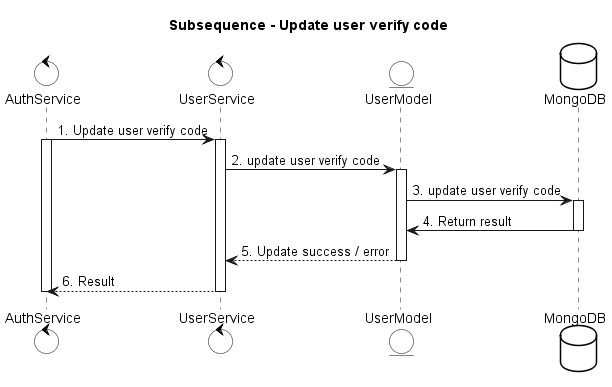

The diagram above was rendered by PlantUML. Its source (embedded in the PNG):
@startuml
skinparam {
    ActorBackgroundColor #FFFFFF
    BoundaryBackgroundColor #FFFFFF
    ControlBackgroundColor #FFFFFF
    EntityBackgroundColor #FFFFFF
    DatabaseBackgroundColor #FFFFFF

    ActorBorderColor black
    BoundaryBorderColor black
    ControlBorderColor black
    EntityBorderColor black
    DatabaseBorderColor black
}

title Subsequence - Update user verify code

control AuthService
control UserService
entity UserModel
database MongoDB

AuthService -> UserService: 1. Update user verify code
activate AuthService
activate UserService
UserService -> UserModel: 2. update user verify code
activate UserModel
UserModel -> MongoDB: 3. update user verify code
activate MongoDB
MongoDB -> UserModel: 4. Return result
deactivate MongoDB
UserModel --> UserService: 5. Update success / error
deactivate UserModel
UserService --> AuthService: 6. Result
deactivate UserService
deactivate AuthService

@enduml